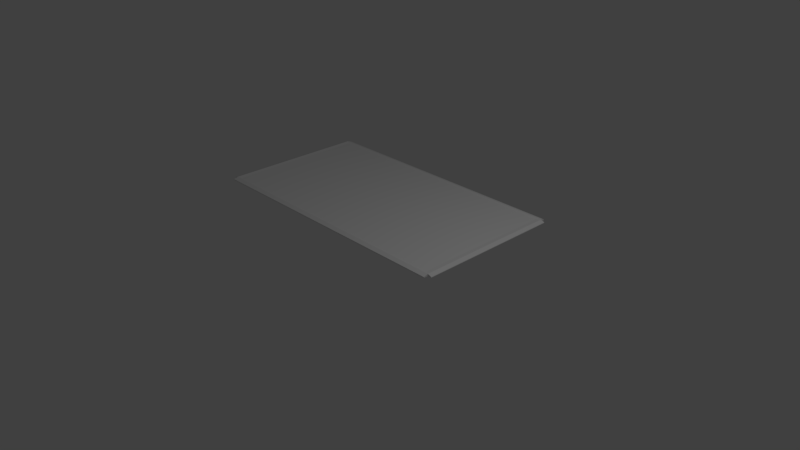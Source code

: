 # Source: BoostPad.blend  (saved by Blender 2.79.0; exported with 4.5.12 LTS)
import bpy
from mathutils import Matrix  # noqa: F401  (used for matrix-valued properties, if any)

bpy.ops.wm.read_factory_settings(use_empty=True)
scene = bpy.context.scene
scene.name = 'Scene'

# ---- collections
col_collection_1 = bpy.data.collections.new('Collection 1'); scene.collection.children.link(col_collection_1)

# ---- world
world_world = bpy.data.worlds.new('World'); scene.world = world_world
world_world.color = (0.05088, 0.05088, 0.05088)
world_world.use_sun_shadow = False
world_world.sun_shadow_jitter_overblur = 0.0
world_world.cycles.sampling_method = 'MANUAL'

# ---- cameras
cam_camera_001 = bpy.data.cameras.new('Camera.001')
cam_camera_001.clip_end = 100.0
cam_camera_001.lens = 35.0
cam_camera_001.sensor_width = 32.0
cam_camera_001.sensor_height = 18.0
cam_camera_001.ortho_scale = 7.314
cam_camera_001.dof.focus_distance = 0.0
cam_camera_001.dof.aperture_fstop = 128.0
cam_camera_001.dof.aperture_blades = 6
cam_camera = bpy.data.cameras.new('Camera')
cam_camera.clip_end = 100.0
cam_camera.lens = 35.0
cam_camera.sensor_width = 32.0
cam_camera.sensor_height = 18.0
cam_camera.ortho_scale = 7.314
cam_camera.dof.focus_distance = 0.0
cam_camera.dof.aperture_fstop = 128.0

# ---- lights
light_lamp_001 = bpy.data.lights.new('Lamp.001', 'POINT')
light_lamp_001.transmission_factor = 0.0
light_lamp_001.energy = 100.0
light_lamp_001.shadow_buffer_clip_start = 0.5
light_lamp_001.shadow_soft_size = 0.1
light_lamp_001.shadow_maximum_resolution = 0.006
light_lamp_001.use_absolute_resolution = True
light_lamp = bpy.data.lights.new('Lamp', 'POINT')
light_lamp.transmission_factor = 0.0
light_lamp.cutoff_distance = 30.0
light_lamp.energy = 100.0
light_lamp.shadow_buffer_clip_start = 1.001
light_lamp.shadow_soft_size = 0.1
light_lamp.shadow_maximum_resolution = 0.006
light_lamp.use_absolute_resolution = True

# ---- meshes
me_cube_002 = bpy.data.meshes.new('Cube.002')
me_cube_002.from_pydata([(0.9679, 0.9679, -3.497), (0.9679, -0.9679, -3.497), (-0.9679, 0.9679, -3.497), (-0.9679, -0.9679, -3.497)], [], [(0, 1, 3, 2)])
me_cube_002.polygons.foreach_set('use_smooth', [True] * 1)
_k = set([(0, 1), (0, 2), (1, 3), (2, 3)])
me_cube_002.attributes.new('sharp_edge', 'BOOLEAN', 'EDGE').data.foreach_set('value', [ (min(e.vertices), max(e.vertices)) in _k for e in me_cube_002.edges])
_uv = me_cube_002.uv_layers.new(name='UVMap')
_uv.uv.foreach_set('vector', [0.9999, 0.0001001, 0.9999, 0.9999, 9.998e-05, 0.9999, 0.0001003, 9.998e-05])
me_cube_002.use_remesh_preserve_volume = False
me_cube_002.use_remesh_preserve_attributes = False
me_cube_002.use_mirror_vertex_groups = False
me_cube_002.update()
me_cube_002.normals_split_custom_set([tuple(v) for v in zip(*[iter([0.0, 0.0, -1.0, 0.0, 0.0, -1.0, 0.0, 0.0, -1.0, 0.0, 0.0, -1.0])] * 3)])
me_cube_001 = bpy.data.meshes.new('Cube.001')
me_cube_001.from_pydata([(1.0, 1.0, -4.765), (1.0, -1.0, -4.765), (-1.0, -1.0, -4.765), (-1.0, 1.0, -4.765), (1.0, 1.0, 1.0), (1.0, -1.0, 1.0), (-1.0, -1.0, 1.0), (-1.0, 1.0, 1.0), (1.0, 1.061, -1.0), (-1.0, 1.061, -1.0), (1.0, 1.061, 1.0), (1.0, -1.061, -1.0), (-1.0, -1.061, -1.0), (1.0, -1.061, 1.0), (-1.0, -1.061, 1.0), (-1.0, 1.061, 1.0), (1.028, 1.0, -1.0), (1.028, -1.0, -1.0), (1.028, 1.0, 1.0), (1.028, -1.0, 1.0), (-1.028, -1.0, -1.0), (-1.028, 1.0, -1.0), (-1.028, -1.0, 1.0), (-1.028, 1.0, 1.0), (1.0, 1.0, -4.765), (1.0, -1.0, -4.765), (-1.0, 1.0, -4.765), (-1.0, -1.0, -4.765), (0.9679, 0.9679, -3.497), (0.9679, -0.9679, -3.497), (-0.9679, 0.9679, -3.497), (-0.9679, -0.9679, -3.497)], [], [(1, 2, 27, 25), (4, 7, 6, 5), (2, 6, 22, 20), (0, 3, 9, 8), (4, 5, 19, 18), (2, 1, 11, 12), (11, 13, 14, 12), (10, 8, 9, 15), (5, 6, 14, 13), (6, 2, 12, 14), (1, 5, 13, 11), (4, 0, 8, 10), (7, 4, 10, 15), (3, 7, 15, 9), (16, 18, 19, 17), (20, 22, 23, 21), (5, 1, 17, 19), (0, 4, 18, 16), (6, 7, 23, 22), (1, 0, 16, 17), (7, 3, 21, 23), (3, 2, 20, 21), (27, 26, 30, 31), (3, 0, 24, 26), (0, 1, 25, 24), (2, 3, 26, 27), (26, 24, 28, 30), (25, 27, 31, 29), (24, 25, 29, 28)])
me_cube_001.polygons.foreach_set('use_smooth', [True] * 29)
_k = set([(0, 1), (0, 3), (0, 4), (0, 8), (0, 16), (1, 2), (1, 5), (1, 11), (1, 17), (2, 3), (2, 6), (2, 12), (2, 20), (3, 7), (3, 9), (3, 21), (4, 10), (4, 18), (5, 13), (5, 19), (6, 14), (6, 22), (7, 15), (7, 23), (8, 9), (8, 10), (9, 15), (10, 15), (11, 12), (11, 13), (12, 14), (13, 14), (16, 18), (17, 19), (18, 19), (20, 22), (21, 23), (22, 23), (24, 25), (24, 26), (24, 28), (25, 27), (25, 29), (26, 27), (26, 30), (27, 31), (28, 29), (28, 30), (29, 31), (30, 31)])
me_cube_001.attributes.new('sharp_edge', 'BOOLEAN', 'EDGE').data.foreach_set('value', [ (min(e.vertices), max(e.vertices)) in _k for e in me_cube_001.edges])
_uv = me_cube_001.uv_layers.new(name='UVMap')
_uv.uv.foreach_set('vector', [0.0, 0.0, 0.0, 0.0, 0.0, 0.0, 0.0, 0.0, 0.4317, 0.7387, 0.6461, 0.7387, 0.6461, 0.9922, 0.4317, 0.9922, 0.9708, 0.2536, 0.9708, 0.9845, 0.9678, 0.9845, 0.9678, 0.7309, 1.469e-07, 0.0, 0.2144, 0.0, 0.2144, 0.4774, 8.945e-08, 0.4774, 0.4317, 0.7387, 0.4317, 0.9922, 0.4288, 0.9922, 0.4288, 0.7387, 0.4288, 0.731, 0.2144, 0.731, 0.2144, 0.2536, 0.4288, 0.2536, 0.2144, 0.2536, 0.2144, 6.046e-08, 0.4288, 0.0, 0.4288, 0.2536, 0.0, 0.731, 8.945e-08, 0.4774, 0.2144, 0.4774, 0.2144, 0.731, 0.4317, 0.9922, 0.6461, 0.9922, 0.6461, 1.0, 0.4317, 1.0, 0.9803, 0.2536, 0.9803, 0.9845, 0.9738, 0.5071, 0.9738, 0.2536, 1.0, 0.0, 1.0, 0.7309, 0.9934, 0.7309, 0.9934, 0.4773, 0.9869, 0.2536, 0.9869, 0.9845, 0.9803, 0.5071, 0.9803, 0.2536, 0.6461, 0.7387, 0.4317, 0.7387, 0.4317, 0.7309, 0.6461, 0.7309, 0.9934, 0.2536, 0.9934, 0.9845, 0.9869, 0.9845, 0.9869, 0.7309, 0.6431, 0.4774, 0.6431, 0.7309, 0.4288, 0.7309, 0.4288, 0.4774, 0.6431, 0.2536, 0.6431, 6.046e-08, 0.8575, 0.0, 0.8575, 0.2536, 0.9738, 0.2536, 0.9738, 0.9845, 0.9708, 0.5071, 0.9708, 0.2536, 0.9649, 0.2536, 0.9649, 0.9845, 0.9619, 0.9845, 0.9619, 0.7309, 0.3434, 0.9845, 0.3434, 0.731, 0.3464, 0.731, 0.3464, 0.9845, 0.4288, 0.0, 0.6431, 0.0, 0.6431, 0.4774, 0.4288, 0.4774, 0.9649, 0.9845, 0.9649, 0.2536, 0.9678, 0.7309, 0.9678, 0.9845, 0.8575, 0.7309, 0.6431, 0.7309, 0.6431, 0.2536, 0.8575, 0.2536, 0.918, 0.7309, 0.918, 0.9845, 0.782, 0.9804, 0.782, 0.735, 0.0, 0.0, 0.0, 0.0, 0.0, 0.0, 0.0, 0.0, 0.0, 0.0, 0.0, 0.0, 0.0, 0.0, 0.0, 0.0, 0.0, 0.0, 0.0, 0.0, 0.0, 0.0, 0.0, 0.0, 0.3434, 0.731, 0.3434, 0.9845, 0.2075, 0.9805, 0.2075, 0.735, 0.6461, 0.9845, 0.6461, 0.7309, 0.782, 0.735, 0.782, 0.9804, 0.9934, 0.0, 0.9934, 0.2536, 0.8575, 0.2495, 0.8575, 0.004074])
me_cube_001.use_remesh_preserve_volume = False
me_cube_001.use_remesh_preserve_attributes = False
me_cube_001.use_mirror_vertex_groups = False
me_cube_001.update()
me_cube_001.normals_split_custom_set([tuple(v) for v in zip(*[iter([0.0, 0.0, 1.0, 0.0, 0.0, 1.0, 0.0, 0.0, 1.0, 0.0, 0.0, 1.0, -5.734e-06, -1.365e-05, 1.0, -1.651e-05, -1.365e-05, 1.0, -1.651e-05, -6.823e-06, 1.0, -5.734e-06, -6.823e-06, 1.0, 3.133e-06, -1.0, 3.468e-08, 3.133e-06, -1.0, 3.468e-08, 3.133e-06, -1.0, 3.468e-08, 3.133e-06, -1.0, 3.468e-08, 2.236e-07, 0.9999, -0.01624, 2.236e-07, 0.9999, -0.01624, 2.236e-07, 0.9999, -0.01624, 2.236e-07, 0.9999, -0.01624, -5.734e-06, -1.365e-05, 1.0, -5.734e-06, -6.823e-06, 1.0, -1.723e-05, 1.027e-11, 1.0, -1.723e-05, 1.027e-11, 1.0, -1.049e-07, -0.9999, -0.01624, -1.049e-07, -0.9999, -0.01624, -1.049e-07, -0.9999, -0.01624, -1.049e-07, -0.9999, -0.01624, -2.98e-07, -1.0, -1.752e-07, -2.98e-07, -1.0, -1.752e-07, -2.98e-07, -1.0, -1.752e-07, -2.98e-07, -1.0, -1.752e-07, 2.682e-07, 1.0, 1.387e-07, 2.682e-07, 1.0, 1.387e-07, 2.682e-07, 1.0, 1.387e-07, 2.682e-07, 1.0, 1.387e-07, -5.734e-06, -6.823e-06, 1.0, -1.651e-05, -6.823e-06, 1.0, -9.76e-12, -2.047e-05, 1.0, -9.76e-12, -2.047e-05, 1.0, -1.0, -2.008e-06, -6.141e-08, -1.0, -2.008e-06, -6.141e-08, -1.0, -2.008e-06, -6.141e-08, -1.0, -2.008e-06, -6.141e-08, 1.0, 4.017e-06, 1.689e-07, 1.0, 4.017e-06, 1.689e-07, 1.0, 4.017e-06, 1.689e-07, 1.0, 4.017e-06, 1.689e-07, 1.0, 3.012e-06, -1.228e-07, 1.0, 3.012e-06, -1.228e-07, 1.0, 3.012e-06, -1.228e-07, 1.0, 3.012e-06, -1.228e-07, -1.651e-05, -1.365e-05, 1.0, -5.734e-06, -1.365e-05, 1.0, -1.208e-11, -4.094e-05, 1.0, -1.208e-11, -4.094e-05, 1.0, -1.0, 1.506e-06, -7.676e-08, -1.0, 1.506e-06, -7.676e-08, -1.0, 1.506e-06, -7.676e-08, -1.0, 1.506e-06, -7.676e-08, 1.0, -1.49e-07, -0.003674, 1.0, -2.98e-07, 5.96e-08, 1.0, -2.98e-07, 5.96e-08, 1.0, -1.49e-07, -0.003674, -1.0, 2.459e-07, -0.003675, -1.0, 2.384e-07, -1.192e-07, -1.0, 2.384e-07, -1.192e-07, -1.0, 2.459e-07, -0.003675, 1.044e-05, -1.0, -1.56e-07, 1.044e-05, -1.0, -1.56e-07, 1.044e-05, -1.0, -1.56e-07, 1.044e-05, -1.0, -1.56e-07, -8.356e-06, 1.0, 1.214e-07, -8.356e-06, 1.0, 1.214e-07, -8.356e-06, 1.0, 1.214e-07, -8.356e-06, 1.0, 1.214e-07, -1.651e-05, -6.823e-06, 1.0, -1.651e-05, -1.365e-05, 1.0, -4.955e-05, 1.233e-11, 1.0, -4.955e-05, 1.233e-11, 1.0, 1.0, 0.0, -0.007349, 1.0, 0.0, -0.007349, 1.0, -1.49e-07, -0.003674, 1.0, -1.49e-07, -0.003674, 6.267e-06, 1.0, 8.669e-08, 6.267e-06, 1.0, 8.669e-08, 6.267e-06, 1.0, 8.669e-08, 6.267e-06, 1.0, 8.669e-08, -1.0, 2.533e-07, -0.007349, -1.0, 2.533e-07, -0.007349, -1.0, 2.459e-07, -0.003675, -1.0, 2.459e-07, -0.003675, 0.9997, -2.388e-07, -0.02533, 0.9997, -2.388e-07, -0.02533, 0.9997, -2.388e-07, -0.02533, 0.9997, -2.388e-07, -0.02533, 0.0, 0.0, 1.0, 0.0, 0.0, 1.0, 0.0, 0.0, 1.0, 0.0, 0.0, 1.0, 0.0, 0.0, 1.0, 0.0, 0.0, 1.0, 0.0, 0.0, 1.0, 0.0, 0.0, 1.0, 0.0, 0.0, 1.0, 0.0, 0.0, 1.0, 0.0, 0.0, 1.0, 0.0, 0.0, 1.0, -2.094e-07, -0.9997, -0.02533, -2.094e-07, -0.9997, -0.02533, -2.094e-07, -0.9997, -0.02533, -2.094e-07, -0.9997, -0.02533, 8.976e-08, 0.9997, -0.02533, 8.976e-08, 0.9997, -0.02533, 8.976e-08, 0.9997, -0.02533, 8.976e-08, 0.9997, -0.02533, -0.9997, 0.0, -0.02533, -0.9997, 0.0, -0.02533, -0.9997, 0.0, -0.02533, -0.9997, 0.0, -0.02533])] * 3)])

# ---- objects
ob_padtopface = bpy.data.objects.new('PadTopFace', me_cube_002)
ob_camera_001 = bpy.data.objects.new('Camera.001', cam_camera_001)
ob_lamp_001 = bpy.data.objects.new('Lamp.001', light_lamp_001)
ob_padbase = bpy.data.objects.new('PadBase', me_cube_001)
ob_lamp = bpy.data.objects.new('Lamp', light_lamp)
ob_camera = bpy.data.objects.new('Camera', cam_camera)

# ---- transforms, parenting, visibility, modifiers, constraints
ob_padtopface.location = (-1.042, 1.159, 0.06408)
ob_padtopface.rotation_euler = (-1.629e-07, 3.142, -5.231e-22)
ob_padtopface.scale = (2.038, 1.09, 0.005472)
ob_padtopface.color = (0.8, 0.8, 0.8, 1.0)
ob_padtopface.lineart.crease_threshold = 0.0
ob_camera_001.location = (7.481, -6.508, 5.344)
ob_camera_001.rotation_euler = (1.109, 9.305e-08, 0.8149)
ob_camera_001.scale = (1.0, 1.0, 1.0)
ob_camera_001.color = (0.8, 0.8, 0.8, 1.0)
ob_camera_001.lineart.crease_threshold = 0.0
ob_lamp_001.location = (4.076, 1.005, 5.904)
ob_lamp_001.rotation_euler = (0.6503, 0.05522, 1.866)
ob_lamp_001.color = (0.8, 0.8, 0.8, 1.0)
ob_lamp_001.lineart.crease_threshold = 0.0
ob_padbase.location = (-1.042, 1.159, 0.06408)
ob_padbase.rotation_euler = (-1.629e-07, 3.142, -5.231e-22)
ob_padbase.scale = (2.038, 1.09, 0.005472)
ob_padbase.color = (0.8, 0.8, 0.8, 1.0)
ob_padbase.lineart.crease_threshold = 0.0
ob_lamp.location = (4.076, 1.005, 5.904)
ob_lamp.rotation_euler = (0.6503, 0.05522, 1.866)
ob_lamp.lock_rotations_4d = False
ob_lamp.empty_display_type = 'ARROWS'
ob_lamp.color = (0.0, 0.0, 0.0, 0.0)
ob_lamp.lineart.crease_threshold = 0.0
ob_camera.location = (7.481, -6.508, 5.344)
ob_camera.rotation_euler = (1.109, 0.0, 0.8149)
ob_camera.lock_rotations_4d = False
ob_camera.empty_display_type = 'ARROWS'
ob_camera.color = (0.0, 0.0, 0.0, 0.0)
ob_camera.display_type = 'WIRE'
ob_camera.lineart.crease_threshold = 0.0

# ---- collection membership
col_collection_1.objects.link(ob_padtopface)
col_collection_1.objects.link(ob_camera_001)
col_collection_1.objects.link(ob_lamp_001)
col_collection_1.objects.link(ob_padbase)
col_collection_1.objects.link(ob_lamp)
col_collection_1.objects.link(ob_camera)

# ---- scene / render settings (as saved in the file)
scene.camera = ob_camera
scene.frame_start = 1; scene.frame_end = 250; scene.frame_set(1)
scene.render.engine = 'BLENDER_EEVEE_NEXT'
scene.render.resolution_percentage = 50
scene.render.fps = 25
scene.render.dither_intensity = 0.0
scene.cycles.use_denoising = False
scene.cycles.samples = 128
scene.cycles.sampling_pattern = 'TABULATED_SOBOL'
scene.cycles.use_adaptive_sampling = False
scene.cycles.use_light_tree = False
scene.cycles.blur_glossy = 0.0
scene.cycles.sample_clamp_indirect = 0.0
scene.view_settings.view_transform = 'Standard'
bpy.context.view_layer.update()
